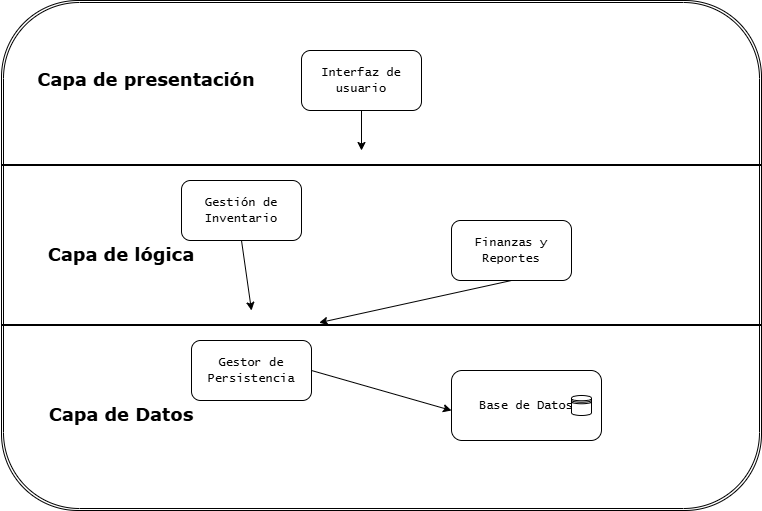

The diagram above was exported from draw.io. Its source (the exported page's mxGraphModel, read from the mxfile embedded in the PNG):
<mxGraphModel dx="988" dy="1708" grid="1" gridSize="10" guides="1" tooltips="1" connect="1" arrows="1" fold="1" page="1" pageScale="1" pageWidth="827" pageHeight="1169" math="0" shadow="0">
  <root>
    <mxCell id="0" />
    <mxCell id="1" parent="0" />
    <mxCell id="YvqPB7362YvJNq9K55VB-14" parent="1" style="shape=ext;double=1;rounded=1;whiteSpace=wrap;html=1;" value="" vertex="1">
      <mxGeometry height="510" width="760" x="40" y="-10" as="geometry" />
    </mxCell>
    <mxCell id="YvqPB7362YvJNq9K55VB-6" edge="1" parent="1" source="YvqPB7362YvJNq9K55VB-1" style="edgeStyle=orthogonalEdgeStyle;rounded=0;orthogonalLoop=1;jettySize=auto;html=1;exitX=0.5;exitY=1;exitDx=0;exitDy=0;">
      <mxGeometry relative="1" as="geometry">
        <mxPoint x="400" y="140" as="targetPoint" />
      </mxGeometry>
    </mxCell>
    <mxCell id="YvqPB7362YvJNq9K55VB-1" parent="1" style="rounded=1;whiteSpace=wrap;html=1;" value="&lt;font face=&quot;Lucida Console&quot;&gt;Interfaz de usuario&lt;/font&gt;" vertex="1">
      <mxGeometry height="60" width="120" x="340" y="40" as="geometry" />
    </mxCell>
    <mxCell id="YvqPB7362YvJNq9K55VB-4" parent="1" style="rounded=1;whiteSpace=wrap;html=1;" value="&lt;font face=&quot;Lucida Console&quot;&gt;Gestión de Inventario&lt;/font&gt;" vertex="1">
      <mxGeometry height="60" width="120" x="220" y="170" as="geometry" />
    </mxCell>
    <mxCell id="YvqPB7362YvJNq9K55VB-5" parent="1" style="rounded=1;whiteSpace=wrap;html=1;" value="&lt;font face=&quot;Lucida Console&quot;&gt;Finanzas y Reportes&lt;/font&gt;" vertex="1">
      <mxGeometry height="60" width="120" x="490" y="210" as="geometry" />
    </mxCell>
    <mxCell id="YvqPB7362YvJNq9K55VB-7" parent="1" style="rounded=1;whiteSpace=wrap;html=1;" value="&lt;font face=&quot;Lucida Console&quot;&gt;Gestor de Persistencia&lt;/font&gt;" vertex="1">
      <mxGeometry height="60" width="120" x="230" y="330" as="geometry" />
    </mxCell>
    <mxCell id="YvqPB7362YvJNq9K55VB-8" parent="1" style="rounded=1;whiteSpace=wrap;html=1;" value="&lt;font face=&quot;Lucida Console&quot;&gt;Base de Datos&lt;/font&gt;" vertex="1">
      <mxGeometry height="70" width="150" x="490" y="360" as="geometry" />
    </mxCell>
    <mxCell id="YvqPB7362YvJNq9K55VB-9" edge="1" parent="1" source="YvqPB7362YvJNq9K55VB-4" style="endArrow=classic;html=1;rounded=0;exitX=0.5;exitY=1;exitDx=0;exitDy=0;" value="">
      <mxGeometry height="50" relative="1" width="50" as="geometry">
        <mxPoint x="290" y="320" as="sourcePoint" />
        <mxPoint x="290" y="300" as="targetPoint" />
      </mxGeometry>
    </mxCell>
    <mxCell id="YvqPB7362YvJNq9K55VB-10" edge="1" parent="1" source="YvqPB7362YvJNq9K55VB-5" style="endArrow=classic;html=1;rounded=0;exitX=0.5;exitY=1;exitDx=0;exitDy=0;entryX=0.418;entryY=0.22;entryDx=0;entryDy=0;entryPerimeter=0;" target="YvqPB7362YvJNq9K55VB-16" value="">
      <mxGeometry height="50" relative="1" width="50" as="geometry">
        <mxPoint x="420" y="340" as="sourcePoint" />
        <mxPoint x="370" y="350" as="targetPoint" />
      </mxGeometry>
    </mxCell>
    <mxCell id="YvqPB7362YvJNq9K55VB-11" edge="1" parent="1" source="YvqPB7362YvJNq9K55VB-7" style="endArrow=classic;html=1;rounded=0;exitX=1;exitY=0.5;exitDx=0;exitDy=0;" value="">
      <mxGeometry height="50" relative="1" width="50" as="geometry">
        <mxPoint x="370" y="410" as="sourcePoint" />
        <mxPoint x="490" y="400" as="targetPoint" />
      </mxGeometry>
    </mxCell>
    <mxCell id="YvqPB7362YvJNq9K55VB-12" parent="1" style="shape=datastore;whiteSpace=wrap;html=1;" value="" vertex="1">
      <mxGeometry height="20" width="20" x="610" y="385" as="geometry" />
    </mxCell>
    <mxCell id="YvqPB7362YvJNq9K55VB-15" parent="1" style="line;strokeWidth=2;html=1;" value="" vertex="1">
      <mxGeometry height="10" width="760" x="40" y="150" as="geometry" />
    </mxCell>
    <mxCell id="YvqPB7362YvJNq9K55VB-16" parent="1" style="line;strokeWidth=2;html=1;" value="" vertex="1">
      <mxGeometry height="10" width="760" x="40" y="310" as="geometry" />
    </mxCell>
    <mxCell id="YvqPB7362YvJNq9K55VB-17" parent="1" style="text;html=1;whiteSpace=wrap;strokeColor=none;fillColor=none;align=center;verticalAlign=middle;rounded=0;" value="&lt;h2&gt;&lt;font face=&quot;Verdana&quot;&gt;Capa de presentación&lt;/font&gt;&lt;/h2&gt;" vertex="1">
      <mxGeometry height="30" width="230" x="70" y="55" as="geometry" />
    </mxCell>
    <mxCell id="YvqPB7362YvJNq9K55VB-18" parent="1" style="text;html=1;whiteSpace=wrap;strokeColor=none;fillColor=none;align=center;verticalAlign=middle;rounded=0;" value="&lt;h2&gt;&lt;font face=&quot;Verdana&quot;&gt;Capa de lógica&lt;/font&gt;&lt;/h2&gt;" vertex="1">
      <mxGeometry height="30" width="180" x="70" y="230" as="geometry" />
    </mxCell>
    <mxCell id="YvqPB7362YvJNq9K55VB-19" parent="1" style="text;html=1;whiteSpace=wrap;strokeColor=none;fillColor=none;align=center;verticalAlign=middle;rounded=0;" value="&lt;h2&gt;&lt;font face=&quot;Verdana&quot;&gt;Capa de Datos&lt;/font&gt;&lt;/h2&gt;" vertex="1">
      <mxGeometry height="30" width="180" x="70" y="390" as="geometry" />
    </mxCell>
  </root>
</mxGraphModel>